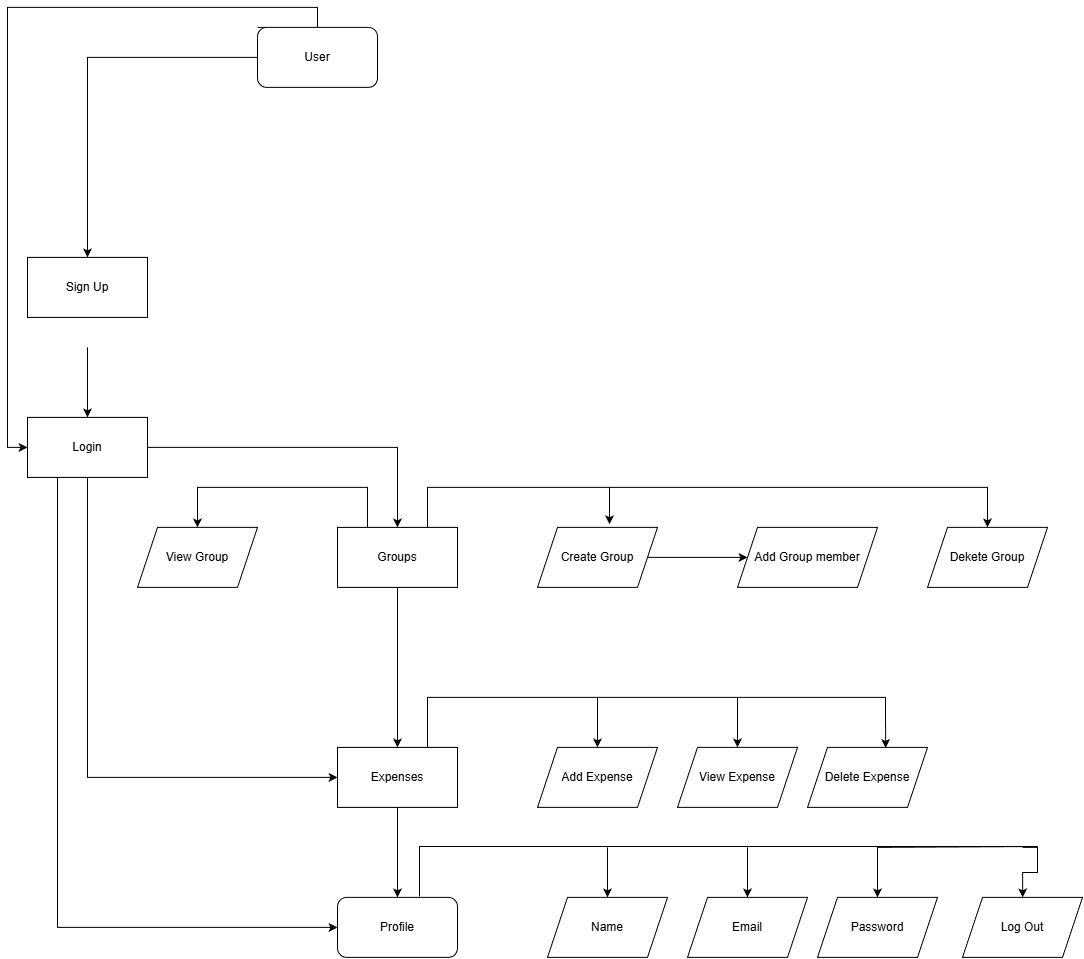

The diagram above was exported from draw.io. Its source (the exported page's mxGraphModel, read from the mxfile embedded in the PNG):
<mxGraphModel dx="2316" dy="2271" grid="1" gridSize="10" guides="1" tooltips="1" connect="1" arrows="1" fold="1" page="1" pageScale="1" pageWidth="850" pageHeight="1100" background="#ffffff" math="0" shadow="0">
  <root>
    <mxCell id="0" />
    <mxCell id="1" parent="0" />
    <mxCell id="j_iaGs54eY6v1ffXRGvl-2" edge="1" parent="1" style="edgeStyle=orthogonalEdgeStyle;rounded=0;orthogonalLoop=1;jettySize=auto;html=1;" target="j_iaGs54eY6v1ffXRGvl-3">
      <mxGeometry relative="1" as="geometry">
        <mxPoint x="390" y="-350.1099999999999" as="sourcePoint" />
        <mxPoint x="640" y="-270.11" as="targetPoint" />
      </mxGeometry>
    </mxCell>
    <mxCell id="j_iaGs54eY6v1ffXRGvl-16" edge="1" parent="1" source="j_iaGs54eY6v1ffXRGvl-1" style="edgeStyle=orthogonalEdgeStyle;rounded=0;orthogonalLoop=1;jettySize=auto;html=1;entryX=0;entryY=0.5;entryDx=0;entryDy=0;" target="j_iaGs54eY6v1ffXRGvl-4">
      <mxGeometry relative="1" as="geometry">
        <Array as="points">
          <mxPoint x="330" y="-20.110000000000014" />
        </Array>
      </mxGeometry>
    </mxCell>
    <mxCell id="j_iaGs54eY6v1ffXRGvl-17" edge="1" parent="1" source="j_iaGs54eY6v1ffXRGvl-1" style="edgeStyle=orthogonalEdgeStyle;rounded=0;orthogonalLoop=1;jettySize=auto;html=1;exitX=0.25;exitY=1;exitDx=0;exitDy=0;" target="j_iaGs54eY6v1ffXRGvl-18">
      <mxGeometry relative="1" as="geometry">
        <Array as="points">
          <mxPoint x="300" y="129.89" />
        </Array>
        <mxPoint x="640" y="129.89" as="targetPoint" />
      </mxGeometry>
    </mxCell>
    <mxCell id="j_iaGs54eY6v1ffXRGvl-1" parent="1" style="rounded=0;whiteSpace=wrap;html=1;" value="Login" vertex="1">
      <mxGeometry height="60" width="120" x="270" y="-380.11" as="geometry" />
    </mxCell>
    <mxCell id="j_iaGs54eY6v1ffXRGvl-5" edge="1" parent="1" source="j_iaGs54eY6v1ffXRGvl-3" style="edgeStyle=orthogonalEdgeStyle;rounded=0;orthogonalLoop=1;jettySize=auto;html=1;" target="j_iaGs54eY6v1ffXRGvl-4" value="">
      <mxGeometry relative="1" as="geometry" />
    </mxCell>
    <mxCell id="j_iaGs54eY6v1ffXRGvl-11" edge="1" parent="1" source="j_iaGs54eY6v1ffXRGvl-3" style="edgeStyle=orthogonalEdgeStyle;rounded=0;orthogonalLoop=1;jettySize=auto;html=1;entryX=0.5;entryY=0;entryDx=0;entryDy=0;" target="j_iaGs54eY6v1ffXRGvl-39" value="">
      <mxGeometry relative="1" as="geometry">
        <Array as="points">
          <mxPoint x="670" y="-310.11" />
          <mxPoint x="1230" y="-310.11" />
        </Array>
      </mxGeometry>
    </mxCell>
    <mxCell id="j_iaGs54eY6v1ffXRGvl-13" edge="1" parent="1" style="edgeStyle=orthogonalEdgeStyle;rounded=0;orthogonalLoop=1;jettySize=auto;html=1;entryX=0.5;entryY=0;entryDx=0;entryDy=0;" target="j_iaGs54eY6v1ffXRGvl-12" value="">
      <mxGeometry relative="1" as="geometry">
        <Array as="points">
          <mxPoint x="610" y="-310.11" />
          <mxPoint x="440" y="-310.11" />
        </Array>
        <mxPoint x="609.9973684210527" y="-270.16" as="sourcePoint" />
        <mxPoint x="409.9973684210527" y="-270.16" as="targetPoint" />
      </mxGeometry>
    </mxCell>
    <mxCell id="j_iaGs54eY6v1ffXRGvl-3" parent="1" style="rounded=0;whiteSpace=wrap;html=1;" value="Groups" vertex="1">
      <mxGeometry height="60" width="120" x="580" y="-270.11" as="geometry" />
    </mxCell>
    <mxCell id="j_iaGs54eY6v1ffXRGvl-19" edge="1" parent="1" source="j_iaGs54eY6v1ffXRGvl-4" style="edgeStyle=orthogonalEdgeStyle;rounded=0;orthogonalLoop=1;jettySize=auto;html=1;" target="j_iaGs54eY6v1ffXRGvl-18" value="">
      <mxGeometry relative="1" as="geometry" />
    </mxCell>
    <mxCell id="j_iaGs54eY6v1ffXRGvl-4" parent="1" style="rounded=0;whiteSpace=wrap;html=1;" value="Expenses" vertex="1">
      <mxGeometry height="60" width="120" x="580" y="-50.110000000000014" as="geometry" />
    </mxCell>
    <mxCell id="j_iaGs54eY6v1ffXRGvl-9" edge="1" parent="1" style="edgeStyle=orthogonalEdgeStyle;rounded=0;orthogonalLoop=1;jettySize=auto;html=1;" target="j_iaGs54eY6v1ffXRGvl-1" value="">
      <mxGeometry relative="1" as="geometry">
        <mxPoint x="329.9999999999998" y="-450.11" as="sourcePoint" />
      </mxGeometry>
    </mxCell>
    <mxCell id="j_iaGs54eY6v1ffXRGvl-8" parent="1" style="rounded=0;whiteSpace=wrap;html=1;" value="Sign Up" vertex="1">
      <mxGeometry height="60" width="120" x="270" y="-540.11" as="geometry" />
    </mxCell>
    <mxCell id="j_iaGs54eY6v1ffXRGvl-15" edge="1" parent="1" source="j_iaGs54eY6v1ffXRGvl-10" style="edgeStyle=orthogonalEdgeStyle;rounded=0;orthogonalLoop=1;jettySize=auto;html=1;" value="">
      <mxGeometry relative="1" as="geometry">
        <mxPoint x="990" y="-240.11" as="targetPoint" />
      </mxGeometry>
    </mxCell>
    <mxCell id="j_iaGs54eY6v1ffXRGvl-40" edge="1" parent="1" style="edgeStyle=orthogonalEdgeStyle;rounded=0;orthogonalLoop=1;jettySize=auto;html=1;">
      <mxGeometry relative="1" as="geometry">
        <mxPoint x="840" y="-310.11" as="sourcePoint" />
        <mxPoint x="840" y="-310.11" as="targetPoint" />
      </mxGeometry>
    </mxCell>
    <mxCell id="j_iaGs54eY6v1ffXRGvl-10" parent="1" style="shape=parallelogram;perimeter=parallelogramPerimeter;whiteSpace=wrap;html=1;fixedSize=1;rounded=0;" value="Create Group" vertex="1">
      <mxGeometry height="60" width="120" x="780" y="-270.11" as="geometry" />
    </mxCell>
    <mxCell id="j_iaGs54eY6v1ffXRGvl-12" parent="1" style="shape=parallelogram;perimeter=parallelogramPerimeter;whiteSpace=wrap;html=1;fixedSize=1;rounded=0;" value="View Group" vertex="1">
      <mxGeometry height="60" width="120" x="380" y="-270.11" as="geometry" />
    </mxCell>
    <mxCell id="j_iaGs54eY6v1ffXRGvl-14" parent="1" style="shape=parallelogram;perimeter=parallelogramPerimeter;whiteSpace=wrap;html=1;fixedSize=1;rounded=0;" value="Add Group member" vertex="1">
      <mxGeometry height="60" width="140" x="980" y="-270.11" as="geometry" />
    </mxCell>
    <mxCell id="j_iaGs54eY6v1ffXRGvl-18" parent="1" style="rounded=1;whiteSpace=wrap;html=1;" value="Profile" vertex="1">
      <mxGeometry height="60" width="120" x="580" y="99.88999999999999" as="geometry" />
    </mxCell>
    <mxCell id="j_iaGs54eY6v1ffXRGvl-21" edge="1" parent="1" source="j_iaGs54eY6v1ffXRGvl-20" style="edgeStyle=orthogonalEdgeStyle;rounded=0;orthogonalLoop=1;jettySize=auto;html=1;entryX=0.5;entryY=0;entryDx=0;entryDy=0;" target="j_iaGs54eY6v1ffXRGvl-8">
      <mxGeometry relative="1" as="geometry" />
    </mxCell>
    <mxCell id="j_iaGs54eY6v1ffXRGvl-22" edge="1" parent="1" source="j_iaGs54eY6v1ffXRGvl-20" style="edgeStyle=orthogonalEdgeStyle;rounded=0;orthogonalLoop=1;jettySize=auto;html=1;exitX=0;exitY=0;exitDx=0;exitDy=0;entryX=0;entryY=0.5;entryDx=0;entryDy=0;" target="j_iaGs54eY6v1ffXRGvl-1">
      <mxGeometry relative="1" as="geometry">
        <Array as="points">
          <mxPoint x="560" y="-770.11" />
          <mxPoint x="560" y="-790.11" />
          <mxPoint x="250" y="-790.11" />
          <mxPoint x="250" y="-350.11" />
        </Array>
      </mxGeometry>
    </mxCell>
    <mxCell id="j_iaGs54eY6v1ffXRGvl-20" parent="1" style="rounded=1;whiteSpace=wrap;html=1;" value="User" vertex="1">
      <mxGeometry height="60" width="120" x="500" y="-770.11" as="geometry" />
    </mxCell>
    <mxCell id="j_iaGs54eY6v1ffXRGvl-25" parent="1" style="shape=parallelogram;perimeter=parallelogramPerimeter;whiteSpace=wrap;html=1;fixedSize=1;rounded=0;" value="Add Expense" vertex="1">
      <mxGeometry height="60" width="120" x="780" y="-50.110000000000014" as="geometry" />
    </mxCell>
    <mxCell id="j_iaGs54eY6v1ffXRGvl-29" parent="1" style="shape=parallelogram;perimeter=parallelogramPerimeter;whiteSpace=wrap;html=1;fixedSize=1;rounded=0;" value="View Expense" vertex="1">
      <mxGeometry height="60" width="120" x="920" y="-50.110000000000014" as="geometry" />
    </mxCell>
    <mxCell id="j_iaGs54eY6v1ffXRGvl-30" parent="1" style="shape=parallelogram;perimeter=parallelogramPerimeter;whiteSpace=wrap;html=1;fixedSize=1;rounded=0;" value="Delete Expense" vertex="1">
      <mxGeometry height="60" width="120" x="1050" y="-50.110000000000014" as="geometry" />
    </mxCell>
    <mxCell id="j_iaGs54eY6v1ffXRGvl-31" edge="1" parent="1" source="j_iaGs54eY6v1ffXRGvl-4" style="edgeStyle=orthogonalEdgeStyle;rounded=0;orthogonalLoop=1;jettySize=auto;html=1;exitX=0.75;exitY=0;exitDx=0;exitDy=0;entryX=0.651;entryY=0.01;entryDx=0;entryDy=0;entryPerimeter=0;" target="j_iaGs54eY6v1ffXRGvl-30">
      <mxGeometry relative="1" as="geometry">
        <Array as="points">
          <mxPoint x="670" y="-100.11000000000001" />
          <mxPoint x="1128" y="-100.11000000000001" />
        </Array>
      </mxGeometry>
    </mxCell>
    <mxCell id="j_iaGs54eY6v1ffXRGvl-33" edge="1" parent="1" style="endArrow=classic;html=1;rounded=0;entryX=0.5;entryY=0;entryDx=0;entryDy=0;" target="j_iaGs54eY6v1ffXRGvl-25" value="">
      <mxGeometry height="50" relative="1" width="50" as="geometry">
        <mxPoint x="840" y="-100.11000000000001" as="sourcePoint" />
        <mxPoint x="650" y="-0.11000000000001364" as="targetPoint" />
      </mxGeometry>
    </mxCell>
    <mxCell id="j_iaGs54eY6v1ffXRGvl-36" edge="1" parent="1" style="endArrow=classic;html=1;rounded=0;entryX=0.5;entryY=0;entryDx=0;entryDy=0;" value="">
      <mxGeometry height="50" relative="1" width="50" as="geometry">
        <mxPoint x="980" y="-100.11000000000001" as="sourcePoint" />
        <mxPoint x="980" y="-50.110000000000014" as="targetPoint" />
      </mxGeometry>
    </mxCell>
    <mxCell id="j_iaGs54eY6v1ffXRGvl-39" parent="1" style="shape=parallelogram;perimeter=parallelogramPerimeter;whiteSpace=wrap;html=1;fixedSize=1;rounded=0;" value="Dekete Group" vertex="1">
      <mxGeometry height="60" width="120" x="1170" y="-270.11" as="geometry" />
    </mxCell>
    <mxCell id="j_iaGs54eY6v1ffXRGvl-42" edge="1" parent="1" style="endArrow=classic;html=1;rounded=0;entryX=0.6;entryY=-0.053;entryDx=0;entryDy=0;entryPerimeter=0;" target="j_iaGs54eY6v1ffXRGvl-10" value="">
      <mxGeometry height="50" relative="1" width="50" as="geometry">
        <mxPoint x="852" y="-310.11" as="sourcePoint" />
        <mxPoint x="920" y="-280.11" as="targetPoint" />
      </mxGeometry>
    </mxCell>
    <mxCell id="j_iaGs54eY6v1ffXRGvl-43" parent="1" style="shape=parallelogram;perimeter=parallelogramPerimeter;whiteSpace=wrap;html=1;fixedSize=1;rounded=0;" value="Name" vertex="1">
      <mxGeometry height="60" width="120" x="790" y="99.88999999999999" as="geometry" />
    </mxCell>
    <mxCell id="j_iaGs54eY6v1ffXRGvl-44" parent="1" style="shape=parallelogram;perimeter=parallelogramPerimeter;whiteSpace=wrap;html=1;fixedSize=1;rounded=0;" value="Email" vertex="1">
      <mxGeometry height="60" width="120" x="930" y="99.88999999999999" as="geometry" />
    </mxCell>
    <mxCell id="j_iaGs54eY6v1ffXRGvl-45" parent="1" style="shape=parallelogram;perimeter=parallelogramPerimeter;whiteSpace=wrap;html=1;fixedSize=1;rounded=0;" value="Password" vertex="1">
      <mxGeometry height="60" width="120" x="1060" y="99.88999999999999" as="geometry" />
    </mxCell>
    <mxCell id="j_iaGs54eY6v1ffXRGvl-46" edge="1" parent="1" style="endArrow=classic;html=1;rounded=0;entryX=0.5;entryY=0;entryDx=0;entryDy=0;" target="j_iaGs54eY6v1ffXRGvl-43" value="">
      <mxGeometry height="50" relative="1" width="50" as="geometry">
        <mxPoint x="850" y="49.889999999999986" as="sourcePoint" />
        <mxPoint x="660" y="149.89" as="targetPoint" />
      </mxGeometry>
    </mxCell>
    <mxCell id="j_iaGs54eY6v1ffXRGvl-47" edge="1" parent="1" style="endArrow=classic;html=1;rounded=0;entryX=0.5;entryY=0;entryDx=0;entryDy=0;" value="">
      <mxGeometry height="50" relative="1" width="50" as="geometry">
        <mxPoint x="990" y="49.889999999999986" as="sourcePoint" />
        <mxPoint x="990" y="99.88999999999999" as="targetPoint" />
      </mxGeometry>
    </mxCell>
    <mxCell id="j_iaGs54eY6v1ffXRGvl-48" edge="1" parent="1" style="edgeStyle=orthogonalEdgeStyle;rounded=0;orthogonalLoop=1;jettySize=auto;html=1;exitX=0.75;exitY=0;exitDx=0;exitDy=0;entryX=0.651;entryY=0.01;entryDx=0;entryDy=0;entryPerimeter=0;">
      <mxGeometry relative="1" as="geometry">
        <Array as="points">
          <mxPoint x="662" y="48.889999999999986" />
          <mxPoint x="1280" y="48.889999999999986" />
          <mxPoint x="1280" y="49.889999999999986" />
          <mxPoint x="1120" y="49.889999999999986" />
        </Array>
        <mxPoint x="662" y="98.88999999999999" as="sourcePoint" />
        <mxPoint x="1120" y="99.88999999999999" as="targetPoint" />
      </mxGeometry>
    </mxCell>
    <mxCell id="j_iaGs54eY6v1ffXRGvl-50" edge="1" parent="1" style="edgeStyle=orthogonalEdgeStyle;rounded=0;orthogonalLoop=1;jettySize=auto;html=1;" target="j_iaGs54eY6v1ffXRGvl-49">
      <mxGeometry relative="1" as="geometry">
        <Array as="points">
          <mxPoint x="1280" y="49.889999999999986" />
          <mxPoint x="1280" y="74.88999999999999" />
          <mxPoint x="1265" y="74.88999999999999" />
        </Array>
        <mxPoint x="1265" y="49.889999999999986" as="sourcePoint" />
      </mxGeometry>
    </mxCell>
    <mxCell id="j_iaGs54eY6v1ffXRGvl-49" parent="1" style="shape=parallelogram;perimeter=parallelogramPerimeter;whiteSpace=wrap;html=1;fixedSize=1;rounded=0;" value="Log Out" vertex="1">
      <mxGeometry height="60" width="120" x="1205" y="99.88999999999999" as="geometry" />
    </mxCell>
    <mxCell id="j_iaGs54eY6v1ffXRGvl-51" edge="1" parent="1" style="edgeStyle=orthogonalEdgeStyle;rounded=0;orthogonalLoop=1;jettySize=auto;html=1;" target="j_iaGs54eY6v1ffXRGvl-49">
      <mxGeometry relative="1" as="geometry">
        <Array as="points">
          <mxPoint x="1280" y="49.889999999999986" />
          <mxPoint x="1280" y="74.88999999999999" />
          <mxPoint x="1265" y="74.88999999999999" />
        </Array>
        <mxPoint x="1265" y="49.889999999999986" as="sourcePoint" />
        <mxPoint x="1265" y="99.88999999999999" as="targetPoint" />
      </mxGeometry>
    </mxCell>
  </root>
</mxGraphModel>